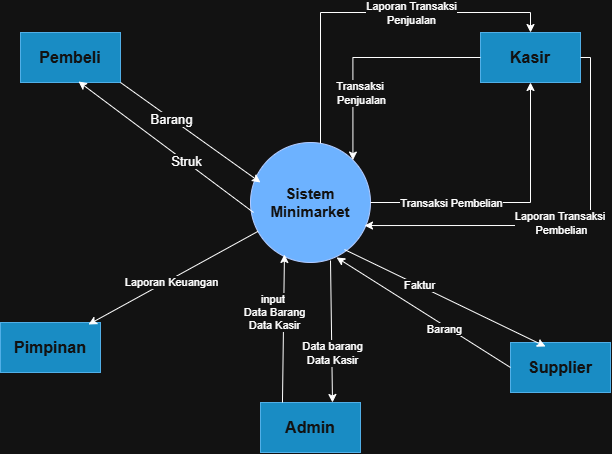

The diagram above was exported from draw.io. Its source (the exported page's mxGraphModel, read from the mxfile embedded in the PNG):
<mxGraphModel dx="860" dy="547" grid="1" gridSize="10" guides="1" tooltips="1" connect="1" arrows="1" fold="1" page="1" pageScale="1" pageWidth="850" pageHeight="1100" math="0" shadow="0">
  <root>
    <mxCell id="0" />
    <mxCell id="1" parent="0" />
    <mxCell id="hELq-A3MJLTiFrTNERvl-4" parent="1" style="shape=ellipse;html=1;dashed=0;whiteSpace=wrap;perimeter=ellipsePerimeter;fillColor=#0050ef;fontColor=#ffffff;strokeColor=#001DBC;" value="&lt;font style=&quot;font-size: 15px;&quot;&gt;&lt;b&gt;Sistem Minimarket&lt;/b&gt;&lt;/font&gt;" vertex="1">
      <mxGeometry height="120" width="120" x="400" y="180" as="geometry" />
    </mxCell>
    <mxCell id="hELq-A3MJLTiFrTNERvl-6" parent="1" style="html=1;dashed=0;whiteSpace=wrap;fillColor=#1ba1e2;fontColor=#ffffff;strokeColor=#006EAF;" value="&lt;font style=&quot;font-size: 16px;&quot;&gt;&lt;b style=&quot;&quot;&gt;Pembeli&lt;/b&gt;&lt;/font&gt;" vertex="1">
      <mxGeometry height="50" width="100" x="170" y="70" as="geometry" />
    </mxCell>
    <mxCell id="hELq-A3MJLTiFrTNERvl-27" edge="1" parent="1" source="hELq-A3MJLTiFrTNERvl-4" style="edgeStyle=orthogonalEdgeStyle;rounded=0;orthogonalLoop=1;jettySize=auto;html=1;exitX=1;exitY=0.5;exitDx=0;exitDy=0;entryX=0.5;entryY=1;entryDx=0;entryDy=0;" target="hELq-A3MJLTiFrTNERvl-7">
      <mxGeometry relative="1" as="geometry" />
    </mxCell>
    <mxCell id="hELq-A3MJLTiFrTNERvl-28" connectable="0" parent="hELq-A3MJLTiFrTNERvl-27" style="edgeLabel;html=1;align=center;verticalAlign=middle;resizable=0;points=[];" value="Transaksi Pembelian" vertex="1">
      <mxGeometry relative="1" x="0.25" y="-3" as="geometry">
        <mxPoint x="-83" y="15" as="offset" />
      </mxGeometry>
    </mxCell>
    <mxCell id="hELq-A3MJLTiFrTNERvl-7" parent="1" style="html=1;dashed=0;whiteSpace=wrap;fillColor=#1ba1e2;fontColor=#ffffff;strokeColor=#006EAF;" value="&lt;font style=&quot;font-size: 16px;&quot;&gt;&lt;b&gt;Kasir&lt;/b&gt;&lt;/font&gt;" vertex="1">
      <mxGeometry height="50" width="100" x="630" y="70" as="geometry" />
    </mxCell>
    <mxCell id="hELq-A3MJLTiFrTNERvl-8" parent="1" style="html=1;dashed=0;whiteSpace=wrap;fillColor=#1ba1e2;fontColor=#ffffff;strokeColor=#006EAF;" value="&lt;font style=&quot;font-size: 16px;&quot;&gt;&lt;b&gt;Supplier&lt;/b&gt;&lt;/font&gt;" vertex="1">
      <mxGeometry height="50" width="100" x="660" y="380" as="geometry" />
    </mxCell>
    <mxCell id="hELq-A3MJLTiFrTNERvl-9" parent="1" style="html=1;dashed=0;whiteSpace=wrap;fillColor=#1ba1e2;fontColor=#ffffff;strokeColor=#006EAF;" value="&lt;font style=&quot;font-size: 16px;&quot;&gt;&lt;b&gt;Pimpinan&lt;/b&gt;&lt;/font&gt;" vertex="1">
      <mxGeometry height="50" width="100" x="150" y="360" as="geometry" />
    </mxCell>
    <mxCell id="hELq-A3MJLTiFrTNERvl-10" parent="1" style="html=1;dashed=0;whiteSpace=wrap;fillColor=#1ba1e2;fontColor=#ffffff;strokeColor=#006EAF;" value="&lt;font style=&quot;font-size: 16px;&quot;&gt;&lt;b&gt;Admin&lt;/b&gt;&lt;/font&gt;" vertex="1">
      <mxGeometry height="50" width="100" x="410" y="440" as="geometry" />
    </mxCell>
    <mxCell id="hELq-A3MJLTiFrTNERvl-11" edge="1" parent="1" source="hELq-A3MJLTiFrTNERvl-7" style="edgeStyle=orthogonalEdgeStyle;rounded=0;orthogonalLoop=1;jettySize=auto;html=1;innerLoopWaypoints=1;exitX=0.5;exitY=1;exitDx=0;exitDy=0;" target="hELq-A3MJLTiFrTNERvl-7">
      <mxGeometry relative="1" as="geometry" />
    </mxCell>
    <mxCell id="hELq-A3MJLTiFrTNERvl-13" edge="1" parent="1" source="hELq-A3MJLTiFrTNERvl-6" style="endArrow=classic;html=1;rounded=0;exitX=1;exitY=1;exitDx=0;exitDy=0;entryX=0.083;entryY=0.333;entryDx=0;entryDy=0;entryPerimeter=0;" target="hELq-A3MJLTiFrTNERvl-4" value="">
      <mxGeometry height="50" relative="1" width="50" as="geometry">
        <mxPoint x="440" y="280" as="sourcePoint" />
        <mxPoint x="410" y="210" as="targetPoint" />
      </mxGeometry>
    </mxCell>
    <mxCell id="hELq-A3MJLTiFrTNERvl-14" connectable="0" parent="hELq-A3MJLTiFrTNERvl-13" style="edgeLabel;html=1;align=center;verticalAlign=middle;resizable=0;points=[];fontSize=13;" value="Barang" vertex="1">
      <mxGeometry relative="1" x="-0.2777" as="geometry">
        <mxPoint as="offset" />
      </mxGeometry>
    </mxCell>
    <mxCell id="hELq-A3MJLTiFrTNERvl-15" edge="1" parent="1" source="hELq-A3MJLTiFrTNERvl-4" style="endArrow=classic;html=1;rounded=0;entryX=0.58;entryY=0.98;entryDx=0;entryDy=0;entryPerimeter=0;exitX=0.025;exitY=0.583;exitDx=0;exitDy=0;exitPerimeter=0;" target="hELq-A3MJLTiFrTNERvl-6" value="">
      <mxGeometry height="50" relative="1" width="50" as="geometry">
        <mxPoint x="440" y="280" as="sourcePoint" />
        <mxPoint x="490" y="230" as="targetPoint" />
      </mxGeometry>
    </mxCell>
    <mxCell id="hELq-A3MJLTiFrTNERvl-16" connectable="0" parent="hELq-A3MJLTiFrTNERvl-15" style="edgeLabel;html=1;align=center;verticalAlign=middle;resizable=0;points=[];" value="&lt;font style=&quot;font-size: 13px;&quot;&gt;Struk&lt;/font&gt;" vertex="1">
      <mxGeometry relative="1" x="-0.2243" y="-1" as="geometry">
        <mxPoint as="offset" />
      </mxGeometry>
    </mxCell>
    <mxCell id="hELq-A3MJLTiFrTNERvl-18" edge="1" parent="1" source="hELq-A3MJLTiFrTNERvl-4" style="endArrow=classic;html=1;rounded=0;entryX=0.88;entryY=0.04;entryDx=0;entryDy=0;entryPerimeter=0;" target="hELq-A3MJLTiFrTNERvl-9" value="">
      <mxGeometry height="50" relative="1" width="50" as="geometry">
        <mxPoint x="490" y="220" as="sourcePoint" />
        <mxPoint x="440" y="270" as="targetPoint" />
      </mxGeometry>
    </mxCell>
    <mxCell id="hELq-A3MJLTiFrTNERvl-19" connectable="0" parent="hELq-A3MJLTiFrTNERvl-18" style="edgeLabel;html=1;align=center;verticalAlign=middle;resizable=0;points=[];fontSize=11;" value="&lt;font&gt;Laporan Keuangan&lt;/font&gt;" vertex="1">
      <mxGeometry relative="1" x="-0.1576" as="geometry">
        <mxPoint x="-16" y="12" as="offset" />
      </mxGeometry>
    </mxCell>
    <mxCell id="hELq-A3MJLTiFrTNERvl-20" edge="1" parent="1" source="hELq-A3MJLTiFrTNERvl-4" style="endArrow=classic;html=1;rounded=0;edgeStyle=orthogonalEdgeStyle;" target="hELq-A3MJLTiFrTNERvl-7" value="">
      <mxGeometry height="50" relative="1" width="50" as="geometry">
        <Array as="points">
          <mxPoint x="470" y="50" />
          <mxPoint x="680" y="50" />
        </Array>
        <mxPoint x="469.99999999999994" y="164.96000000000004" as="sourcePoint" />
        <mxPoint x="610" y="50" as="targetPoint" />
      </mxGeometry>
    </mxCell>
    <mxCell id="hELq-A3MJLTiFrTNERvl-21" connectable="0" parent="hELq-A3MJLTiFrTNERvl-20" style="edgeLabel;html=1;align=center;verticalAlign=middle;resizable=0;points=[];" value="Laporan Transaksi&lt;div&gt;Penjualan&lt;/div&gt;" vertex="1">
      <mxGeometry relative="1" x="0.0639" as="geometry">
        <mxPoint x="29" as="offset" />
      </mxGeometry>
    </mxCell>
    <mxCell id="hELq-A3MJLTiFrTNERvl-25" edge="1" parent="1" source="hELq-A3MJLTiFrTNERvl-7" style="edgeStyle=orthogonalEdgeStyle;rounded=0;orthogonalLoop=1;jettySize=auto;html=1;exitX=0;exitY=0.5;exitDx=0;exitDy=0;entryX=1;entryY=0;entryDx=0;entryDy=0;" target="hELq-A3MJLTiFrTNERvl-4">
      <mxGeometry relative="1" as="geometry" />
    </mxCell>
    <mxCell id="hELq-A3MJLTiFrTNERvl-26" connectable="0" parent="hELq-A3MJLTiFrTNERvl-25" style="edgeLabel;html=1;align=center;verticalAlign=middle;resizable=0;points=[];" value="Transaksi&amp;nbsp;&lt;div&gt;Penjualan&lt;/div&gt;" vertex="1">
      <mxGeometry relative="1" x="-0.1398" y="4" as="geometry">
        <mxPoint x="-21" y="31" as="offset" />
      </mxGeometry>
    </mxCell>
    <mxCell id="hELq-A3MJLTiFrTNERvl-30" edge="1" parent="1" source="hELq-A3MJLTiFrTNERvl-7" style="endArrow=classic;html=1;rounded=0;exitX=1;exitY=0.5;exitDx=0;exitDy=0;edgeStyle=orthogonalEdgeStyle;entryX=0.95;entryY=0.692;entryDx=0;entryDy=0;entryPerimeter=0;" target="hELq-A3MJLTiFrTNERvl-4" value="">
      <mxGeometry height="50" relative="1" width="50" as="geometry">
        <Array as="points">
          <mxPoint x="740" y="95" />
          <mxPoint x="740" y="263" />
        </Array>
        <mxPoint x="440" y="270" as="sourcePoint" />
        <mxPoint x="770" y="95" as="targetPoint" />
      </mxGeometry>
    </mxCell>
    <mxCell id="hELq-A3MJLTiFrTNERvl-31" connectable="0" parent="hELq-A3MJLTiFrTNERvl-30" style="edgeLabel;html=1;align=center;verticalAlign=middle;resizable=0;points=[];" value="Laporan Transaksi&amp;nbsp;&lt;div&gt;Pembelian&lt;/div&gt;" vertex="1">
      <mxGeometry relative="1" x="0.104" as="geometry">
        <mxPoint x="15" y="-3" as="offset" />
      </mxGeometry>
    </mxCell>
    <mxCell id="hELq-A3MJLTiFrTNERvl-32" edge="1" parent="1" source="hELq-A3MJLTiFrTNERvl-4" style="endArrow=classic;html=1;rounded=0;exitX=0.783;exitY=0.892;exitDx=0;exitDy=0;exitPerimeter=0;entryX=0.35;entryY=0.08;entryDx=0;entryDy=0;entryPerimeter=0;" target="hELq-A3MJLTiFrTNERvl-8" value="">
      <mxGeometry height="50" relative="1" width="50" as="geometry">
        <mxPoint x="440" y="270" as="sourcePoint" />
        <mxPoint x="710" y="390" as="targetPoint" />
      </mxGeometry>
    </mxCell>
    <mxCell id="hELq-A3MJLTiFrTNERvl-37" connectable="0" parent="hELq-A3MJLTiFrTNERvl-32" style="edgeLabel;html=1;align=center;verticalAlign=middle;resizable=0;points=[];" value="Faktur" vertex="1">
      <mxGeometry relative="1" x="0.0091" y="-3" as="geometry">
        <mxPoint x="-26" y="-16" as="offset" />
      </mxGeometry>
    </mxCell>
    <mxCell id="hELq-A3MJLTiFrTNERvl-35" edge="1" parent="1" source="hELq-A3MJLTiFrTNERvl-8" style="endArrow=classic;html=1;rounded=0;exitX=0;exitY=0.5;exitDx=0;exitDy=0;entryX=0.717;entryY=0.958;entryDx=0;entryDy=0;entryPerimeter=0;" target="hELq-A3MJLTiFrTNERvl-4" value="">
      <mxGeometry height="50" relative="1" width="50" as="geometry">
        <mxPoint x="440" y="270" as="sourcePoint" />
        <mxPoint x="487" y="297" as="targetPoint" />
      </mxGeometry>
    </mxCell>
    <mxCell id="hELq-A3MJLTiFrTNERvl-38" connectable="0" parent="hELq-A3MJLTiFrTNERvl-35" style="edgeLabel;html=1;align=center;verticalAlign=middle;resizable=0;points=[];" value="Barang" vertex="1">
      <mxGeometry relative="1" x="-0.2564" y="3" as="geometry">
        <mxPoint as="offset" />
      </mxGeometry>
    </mxCell>
    <mxCell id="hELq-A3MJLTiFrTNERvl-42" edge="1" parent="1" style="endArrow=classic;html=1;rounded=0;exitX=0.36;exitY=0.04;exitDx=0;exitDy=0;exitPerimeter=0;entryX=0.283;entryY=0.933;entryDx=0;entryDy=0;entryPerimeter=0;" target="hELq-A3MJLTiFrTNERvl-4" value="">
      <mxGeometry height="50" relative="1" width="50" as="geometry">
        <mxPoint x="431.96" y="440" as="sourcePoint" />
        <mxPoint x="430" y="290" as="targetPoint" />
      </mxGeometry>
    </mxCell>
    <mxCell id="hELq-A3MJLTiFrTNERvl-44" connectable="0" parent="hELq-A3MJLTiFrTNERvl-42" style="edgeLabel;html=1;align=center;verticalAlign=middle;resizable=0;points=[];" value="input&amp;nbsp;&lt;div&gt;Data Barang&lt;div&gt;Data Kasir&lt;/div&gt;&lt;/div&gt;" vertex="1">
      <mxGeometry relative="1" x="0.5835" y="3" as="geometry">
        <mxPoint x="-7" y="27" as="offset" />
      </mxGeometry>
    </mxCell>
    <mxCell id="hELq-A3MJLTiFrTNERvl-43" edge="1" parent="1" style="endArrow=classic;html=1;rounded=0;entryX=0.61;entryY=-0.04;entryDx=0;entryDy=0;entryPerimeter=0;exitX=0.575;exitY=0.967;exitDx=0;exitDy=0;exitPerimeter=0;" value="">
      <mxGeometry height="50" relative="1" width="50" as="geometry">
        <mxPoint x="480" y="298.03999999999996" as="sourcePoint" />
        <mxPoint x="482" y="440" as="targetPoint" />
      </mxGeometry>
    </mxCell>
    <mxCell id="hELq-A3MJLTiFrTNERvl-45" connectable="0" parent="hELq-A3MJLTiFrTNERvl-43" style="edgeLabel;html=1;align=center;verticalAlign=middle;resizable=0;points=[];" value="Data barang&lt;div&gt;Data Kasir&lt;/div&gt;" vertex="1">
      <mxGeometry relative="1" x="0.211" as="geometry">
        <mxPoint y="6" as="offset" />
      </mxGeometry>
    </mxCell>
  </root>
</mxGraphModel>